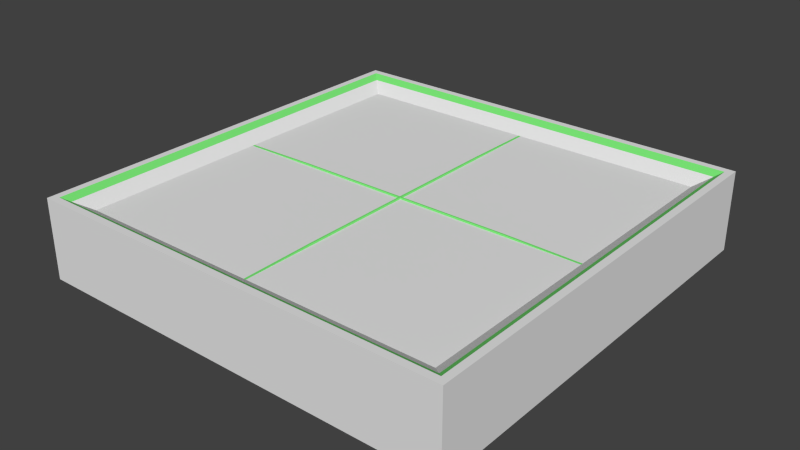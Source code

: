 # Source: tile1.blend  (saved by Blender 2.72.0; exported with 4.5.12 LTS)
import bpy
from mathutils import Matrix  # noqa: F401  (used for matrix-valued properties, if any)

bpy.ops.wm.read_factory_settings(use_empty=True)
scene = bpy.context.scene
scene.name = 'Scene'

# ---- collections
col_collection_1 = bpy.data.collections.new('Collection 1'); scene.collection.children.link(col_collection_1)

# ---- materials (node trees are filled in below, after node groups)
mat_mainmat = bpy.data.materials.new('mainmat')
mat_mainmat.alpha_threshold = 0.0
mat_mainmat.use_transparent_shadow = False
mat_mainmat.roughness = 0.5
mat_lightmat = bpy.data.materials.new('lightmat')
mat_lightmat.alpha_threshold = 0.0
mat_lightmat.use_transparent_shadow = False
mat_lightmat.diffuse_color = (0.1988, 0.8, 0.186, 1.0)
mat_lightmat.roughness = 0.5

# ---- material node trees

# ---- world
world_world = bpy.data.worlds.new('World'); scene.world = world_world
world_world.color = (0.05088, 0.05088, 0.05088)
world_world.use_sun_shadow = False
world_world.sun_shadow_jitter_overblur = 0.0
world_world.cycles.sampling_method = 'MANUAL'
world_world.cycles.sample_map_resolution = 256

# ---- meshes
me_cube_007 = bpy.data.meshes.new('Cube.007')
me_cube_007.from_pydata([(-1.0, -1.0, -1.0), (-1.0, 1.0, -1.0), (1.0, 1.0, -1.0), (1.0, -1.0, -1.0), (-1.0, -1.0, -0.6267), (-1.0, 1.0, -0.6267), (1.0, 1.0, -0.6267), (1.0, -1.0, -0.6267), (-1.0, -0.966, -0.6267), (-1.0, 0.966, -0.6267), (-1.0, 0.966, -1.0), (-1.0, -0.966, -1.0), (1.0, 0.966, -0.6267), (1.0, -0.966, -0.6267), (1.0, -0.966, -1.0), (1.0, 0.966, -1.0), (-0.966, 1.0, -0.6267), (0.966, 1.0, -0.6267), (0.966, 1.0, -1.0), (-0.966, 1.0, -1.0), (0.966, -1.0, -0.6267), (-0.966, -1.0, -0.6267), (-0.966, -1.0, -1.0), (0.966, -1.0, -1.0), (-0.966, -0.966, -1.0), (0.966, -0.966, -1.0), (-0.966, 0.966, -1.0), (0.966, 0.966, -1.0), (0.966, -0.966, -0.6267), (-0.966, -0.966, -0.6267), (0.966, 0.966, -0.6267), (-0.966, 0.966, -0.6267), (0.8694, -0.8694, -0.6899), (-0.8694, -0.8694, -0.6899), (0.8694, 0.8694, -0.6899), (-0.8694, 0.8694, -0.6899), (-0.9016, 0.9016, -0.6688), (-0.9338, 0.9338, -0.6478), (-0.9338, -0.9338, -0.6478), (-0.9016, -0.9016, -0.6688), (0.9016, -0.9016, -0.6688), (0.9338, -0.9338, -0.6478), (0.9338, 0.9338, -0.6478), (0.9016, 0.9016, -0.6688), (-0.00644, 1.0, -0.6267), (0.00644, 1.0, -0.6267), (0.00644, 1.0, -1.0), (-0.00644, 1.0, -1.0), (0.00644, -1.0, -0.6267), (-0.00644, -1.0, -0.6267), (-0.00644, -1.0, -1.0), (0.00644, -1.0, -1.0), (-0.00644, -0.966, -1.0), (0.00644, -0.966, -1.0), (-0.00644, 0.966, -1.0), (0.00644, 0.966, -1.0), (0.00644, -0.966, -0.6267), (-0.00644, -0.966, -0.6267), (0.00644, 0.966, -0.6267), (-0.00644, 0.966, -0.6267), (0.005796, -0.8694, -0.6899), (-0.005796, -0.8694, -0.6899), (0.005796, 0.8694, -0.6899), (-0.005796, 0.8694, -0.6899), (-0.006225, 0.9338, -0.6478), (0.006225, 0.9338, -0.6478), (-0.006011, 0.9016, -0.6688), (0.006011, 0.9016, -0.6688), (0.006225, -0.9338, -0.6478), (-0.006225, -0.9338, -0.6478), (0.006011, -0.9016, -0.6688), (-0.006011, -0.9016, -0.6688), (-1.0, -0.00644, -0.6267), (-1.0, 0.00644, -0.6267), (-1.0, 0.00644, -1.0), (-1.0, -0.00644, -1.0), (1.0, 0.00644, -0.6267), (1.0, -0.00644, -0.6267), (1.0, -0.00644, -1.0), (1.0, 0.00644, -1.0), (-0.966, 0.00644, -1.0), (-0.966, -0.00644, -1.0), (0.966, 0.00644, -1.0), (0.966, -0.00644, -1.0), (0.966, 0.00644, -0.6267), (0.966, -0.00644, -0.6267), (-0.966, 0.00644, -0.6267), (-0.966, -0.00644, -0.6267), (0.8694, 0.005796, -0.6899), (0.8694, -0.005796, -0.6899), (-0.8694, 0.005796, -0.6899), (-0.8694, -0.005796, -0.6899), (-0.9338, -0.006225, -0.6478), (-0.9338, 0.006225, -0.6478), (-0.9016, -0.006011, -0.6688), (-0.9016, 0.006011, -0.6688), (0.9338, 0.006225, -0.6478), (0.9338, -0.006225, -0.6478), (0.9016, 0.006011, -0.6688), (0.9016, -0.006011, -0.6688), (-0.00644, 0.00644, -1.0), (-0.00644, -0.00644, -1.0), (0.00644, 0.00644, -1.0), (0.00644, -0.00644, -1.0), (0.005796, 0.005796, -0.6899), (0.005796, -0.005796, -0.6899), (-0.005796, 0.005796, -0.6899), (-0.005796, -0.005796, -0.6899), (0.003485, -0.5228, -0.6831), (-0.003485, -0.5228, -0.6831), (0.003485, 0.5228, -0.6831), (-0.003485, 0.5228, -0.6831), (0.5228, 0.003485, -0.6831), (0.5228, -0.003485, -0.6831), (-0.5228, 0.003485, -0.6831), (-0.5228, -0.003485, -0.6831), (0.003485, 0.003485, -0.6831), (0.003485, -0.003485, -0.6831), (-0.003485, 0.003485, -0.6831), (-0.003485, -0.003485, -0.6831)], [], [(9, 5, 1, 10), (17, 6, 2, 18), (13, 7, 3, 14), (21, 4, 0, 22), (27, 18, 2, 15), (31, 16, 5, 9), (4, 8, 11, 0), (73, 9, 10, 74), (6, 12, 15, 2), (77, 13, 14, 78), (23, 25, 14, 3), (82, 27, 15, 79), (21, 29, 8, 4), (86, 31, 9, 73), (5, 16, 19, 1), (45, 17, 18, 46), (7, 20, 23, 3), (49, 21, 22, 50), (10, 1, 19, 26), (55, 46, 18, 27), (12, 6, 17, 30), (59, 44, 16, 31), (0, 11, 24, 22), (51, 53, 25, 23), (74, 10, 26, 80), (102, 55, 27, 82), (7, 13, 28, 20), (49, 57, 29, 21), (76, 12, 30, 84), (94, 39, 33, 91), (106, 63, 35, 90), (98, 43, 34, 88), (66, 36, 35, 63), (70, 40, 32, 60), (87, 29, 38, 92), (92, 38, 39, 94), (84, 30, 42, 96), (96, 42, 43, 98), (59, 31, 37, 64), (64, 37, 36, 66), (56, 28, 41, 68), (68, 41, 40, 70), (16, 44, 47, 19), (44, 45, 46, 47), (20, 48, 51, 23), (48, 49, 50, 51), (26, 19, 47, 54), (54, 47, 46, 55), (30, 17, 45, 58), (58, 45, 44, 59), (22, 24, 52, 50), (50, 52, 53, 51), (80, 26, 54, 100), (100, 54, 55, 102), (20, 28, 56, 48), (48, 56, 57, 49), (88, 34, 62, 104), (63, 106, 118, 111), (43, 67, 62, 34), (67, 66, 63, 62), (39, 71, 61, 33), (71, 70, 60, 61), (30, 58, 65, 42), (58, 59, 64, 65), (42, 65, 67, 43), (65, 64, 66, 67), (29, 57, 69, 38), (57, 56, 68, 69), (38, 69, 71, 39), (69, 68, 70, 71), (8, 72, 75, 11), (72, 73, 74, 75), (12, 76, 79, 15), (76, 77, 78, 79), (25, 83, 78, 14), (83, 82, 79, 78), (29, 87, 72, 8), (87, 86, 73, 72), (11, 75, 81, 24), (75, 74, 80, 81), (53, 103, 83, 25), (103, 102, 82, 83), (13, 77, 85, 28), (77, 76, 84, 85), (36, 95, 90, 35), (95, 94, 91, 90), (61, 107, 91, 33), (91, 107, 119, 115), (40, 99, 89, 32), (99, 98, 88, 89), (31, 86, 93, 37), (86, 87, 92, 93), (37, 93, 95, 36), (93, 92, 94, 95), (28, 85, 97, 41), (85, 84, 96, 97), (41, 97, 99, 40), (97, 96, 98, 99), (24, 81, 101, 52), (81, 80, 100, 101), (52, 101, 103, 53), (101, 100, 102, 103), (32, 89, 105, 60), (106, 90, 114, 118), (105, 89, 113, 117), (88, 104, 116, 112), (116, 110, 111, 118), (119, 118, 114, 115), (113, 112, 116, 117), (108, 117, 119, 109), (117, 116, 118, 119), (104, 62, 110, 116), (90, 91, 115, 114), (89, 88, 112, 113), (107, 61, 109, 119), (60, 105, 117, 108), (62, 63, 111, 110), (61, 60, 108, 109)])
me_cube_007.polygons.foreach_set('material_index', [0, 0, 0, 0, 0, 0, 0, 0, 0, 0, 0, 0, 0, 0, 0, 0, 0, 0, 0, 0, 0, 0, 0, 0, 0, 0, 0, 0, 0, 0, 0, 0, 0, 0, 1, 0, 1, 0, 1, 0, 1, 0, 0, 0, 0, 0, 0, 0, 0, 0, 0, 0, 0, 0, 0, 0, 0, 1, 0, 0, 0, 0, 1, 1, 0, 0, 1, 1, 0, 0, 0, 0, 0, 0, 0, 0, 0, 0, 0, 0, 0, 0, 0, 0, 0, 0, 0, 1, 0, 0, 1, 1, 0, 0, 1, 1, 0, 0, 0, 0, 0, 0, 0, 1, 1, 1, 1, 1, 1, 1, 1, 1, 1, 1, 1, 1, 1, 1])
me_cube_007.materials.append(mat_mainmat)
me_cube_007.materials.append(mat_lightmat)
me_cube_007.use_remesh_preserve_volume = False
me_cube_007.use_remesh_preserve_attributes = False
me_cube_007.use_mirror_vertex_groups = False
me_cube_007.update()

# ---- objects
ob_cube = bpy.data.objects.new('Cube', me_cube_007)

# ---- transforms, parenting, visibility, modifiers, constraints
ob_cube.location = (0.0, 0.0, 1.127)
ob_cube.lineart.crease_threshold = 0.0

# ---- collection membership
col_collection_1.objects.link(ob_cube)

# ---- scene / render settings (as saved in the file)
scene.frame_start = 1; scene.frame_end = 250; scene.frame_set(1)
scene.render.engine = 'BLENDER_EEVEE_NEXT'
scene.render.resolution_percentage = 50
scene.render.dither_intensity = 0.0
scene.render.bake_margin = 8
scene.cycles.use_denoising = False
scene.cycles.samples = 10
scene.cycles.sampling_pattern = 'TABULATED_SOBOL'
scene.cycles.light_sampling_threshold = 0.0
scene.cycles.use_adaptive_sampling = False
scene.cycles.use_light_tree = False
scene.cycles.blur_glossy = 0.0
scene.cycles.pixel_filter_type = 'GAUSSIAN'
scene.cycles.sample_clamp_indirect = 0.0
scene.view_settings.view_transform = 'Standard'
bpy.context.view_layer.update()

# ---- added for rendering (the .blend has no active camera and no usable light): camera, sun
cam_auto = bpy.data.cameras.new('AutoCamera')
cam_auto.lens = 50.0
cam_auto.sensor_width = 36.0
cam_auto.clip_end = 1000.0
ob_auto_camera = bpy.data.objects.new('AutoCamera', cam_auto)
scene.collection.objects.link(ob_auto_camera)
ob_auto_camera.location = (2.63962, -3.16754, 2.4251)
ob_auto_camera.rotation_euler = (1.09748, -7.21219e-08, 0.694738)
scene.camera = ob_auto_camera
light_auto_sun = bpy.data.lights.new('AutoSun', 'SUN')
light_auto_sun.energy = 3.0
light_auto_sun.angle = 0.0523599
ob_auto_sun = bpy.data.objects.new('AutoSun', light_auto_sun)
scene.collection.objects.link(ob_auto_sun)
ob_auto_sun.rotation_euler = (0.872665, 0.174533, 0.523599)
bpy.context.view_layer.update()
